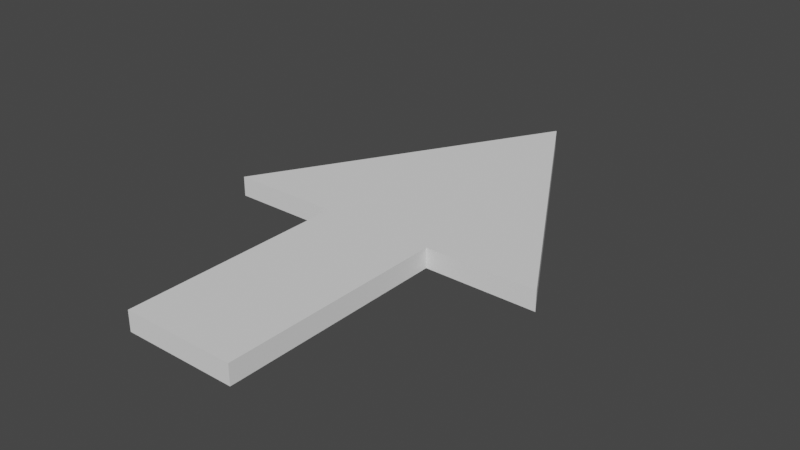 # Source: arrow.blend  (saved by Blender 2.90.8; exported with 4.5.12 LTS)
import bpy
from mathutils import Matrix  # noqa: F401  (used for matrix-valued properties, if any)

bpy.ops.wm.read_factory_settings(use_empty=True)
scene = bpy.context.scene
scene.name = 'Scene'

# ---- collections
col_collection = bpy.data.collections.new('Collection'); scene.collection.children.link(col_collection)

# ---- world
world_world = bpy.data.worlds.new('World'); scene.world = world_world
world_world.use_nodes = True; world_world.node_tree.nodes.clear()
_N = world_world.node_tree.nodes; _L = world_world.node_tree.links
n0 = _N.new('ShaderNodeOutputWorld'); n0.name = 'World Output'; n0.location = (300, 300)
n1 = _N.new('ShaderNodeBackground'); n1.name = 'Background'; n1.location = (10, 300)
n1.inputs[0].default_value = (0.05088, 0.05088, 0.05088, 1.0)
_L.new(n1.outputs[0], n0.inputs[0])
n0.is_active_output = True
world_world.color = (0.05088, 0.05088, 0.05088)
world_world.use_sun_shadow = False
world_world.sun_shadow_jitter_overblur = 0.0

# ---- meshes
me_circle = bpy.data.meshes.new('Circle')
me_circle.from_pydata([(0.0, 1.0, 0.0), (-0.866, -0.5, 0.0), (0.866, -0.5, 0.0), (0.2912, -0.5, 0.0), (-0.2912, -0.5, 0.0), (0.2912, -1.661, 0.0), (-0.2912, -1.661, 0.0), (0.0, 1.0, 0.1029), (-0.866, -0.5, 0.1029), (0.866, -0.5, 0.1029), (0.2912, -0.5, 0.1029), (-0.2912, -0.5, 0.1029), (0.2912, -1.661, 0.1029), (-0.2912, -1.661, 0.1029)], [], [(1, 0, 2, 3, 5, 6, 4), (8, 11, 13, 12, 10, 9, 7), (5, 3, 10, 12), (6, 5, 12, 13), (3, 2, 9, 10), (1, 4, 11, 8), (4, 6, 13, 11), (2, 0, 7, 9), (0, 1, 8, 7)])
_uv = me_circle.uv_layers.new(name='UVMap')
_uv.uv.foreach_set('vector', [0.0, 0.0, 0.0, 0.0, 0.0, 0.0, 0.0, 0.0, 0.0, 0.0, 0.0, 0.0, 0.0, 0.0, 0.0, 0.0, 0.0, 0.0, 0.0, 0.0, 0.0, 0.0, 0.0, 0.0, 0.0, 0.0, 0.0, 0.0, 0.0, 0.0, 0.0, 0.0, 0.0, 0.0, 0.0, 0.0, 0.0, 0.0, 0.0, 0.0, 0.0, 0.0, 0.0, 0.0, 0.0, 0.0, 0.0, 0.0, 0.0, 0.0, 0.0, 0.0, 0.0, 0.0, 0.0, 0.0, 0.0, 0.0, 0.0, 0.0, 0.0, 0.0, 0.0, 0.0, 0.0, 0.0, 0.0, 0.0, 0.0, 0.0, 0.0, 0.0, 0.0, 0.0, 0.0, 0.0, 0.0, 0.0, 0.0, 0.0, 0.0, 0.0, 0.0, 0.0])
me_circle.use_remesh_fix_poles = True
me_circle.use_remesh_preserve_attributes = False
me_circle.use_mirror_vertex_groups = False
me_circle.update()

# ---- objects
ob_circle = bpy.data.objects.new('Circle', me_circle)

# ---- transforms, parenting, visibility, modifiers, constraints
ob_circle.location = (0.0, 0.355, 0.0)
ob_circle.lineart.crease_threshold = 0.0

# ---- collection membership
col_collection.objects.link(ob_circle)

# ---- scene / render settings (as saved in the file)
scene.frame_start = 1; scene.frame_end = 250; scene.frame_set(1)
scene.render.engine = 'BLENDER_EEVEE_NEXT'
scene.cycles.use_denoising = False
scene.cycles.samples = 128
scene.cycles.sampling_pattern = 'TABULATED_SOBOL'
scene.cycles.use_adaptive_sampling = False
scene.cycles.use_light_tree = False
scene.view_settings.view_transform = 'Filmic'
bpy.context.view_layer.update()

# ---- added for rendering (the .blend has no active camera and no usable light): camera, sun
cam_auto = bpy.data.cameras.new('AutoCamera')
cam_auto.lens = 50.0
cam_auto.sensor_width = 36.0
cam_auto.clip_end = 1000.0
ob_auto_camera = bpy.data.objects.new('AutoCamera', cam_auto)
scene.collection.objects.link(ob_auto_camera)
ob_auto_camera.location = (2.93942, -3.50293, 2.40297)
ob_auto_camera.rotation_euler = (1.09748, -7.21219e-08, 0.694738)
scene.camera = ob_auto_camera
light_auto_sun = bpy.data.lights.new('AutoSun', 'SUN')
light_auto_sun.energy = 3.0
light_auto_sun.angle = 0.0523599
ob_auto_sun = bpy.data.objects.new('AutoSun', light_auto_sun)
scene.collection.objects.link(ob_auto_sun)
ob_auto_sun.rotation_euler = (0.872665, 0.174533, 0.523599)
bpy.context.view_layer.update()
